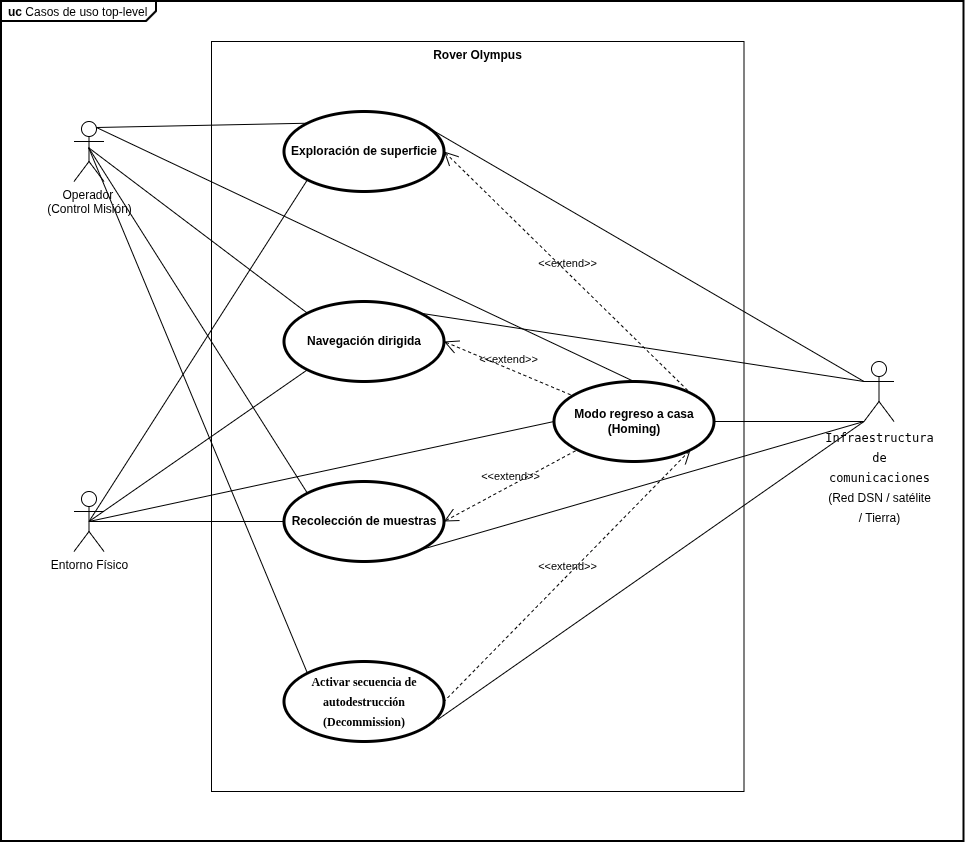

The diagram above was exported from draw.io. Its source (the exported page's mxGraphModel, read from the mxfile embedded in the PNG):
<mxGraphModel dx="2276" dy="799" grid="1" gridSize="10" guides="1" tooltips="1" connect="1" arrows="1" fold="1" page="1" pageScale="1" pageWidth="850" pageHeight="1100" math="0" shadow="0">
  <root>
    <mxCell id="0" />
    <mxCell id="1" parent="0" />
    <mxCell id="ax5wBweoeUINaKg5MgNJ-1" parent="1" style="html=1;shape=mxgraph.sysml.package;overflow=fill;labelX=155.8;strokeWidth=2;align=center;" value="&lt;p style=&quot;margin:0px;margin-top:4px;margin-left:7px;text-align:left;&quot;&gt;&lt;b&gt;uc&lt;/b&gt; Casos de uso top-level&lt;/p&gt;" vertex="1">
      <mxGeometry height="840" width="962.5" x="-440" y="120" as="geometry" />
    </mxCell>
    <mxCell id="LXAsfpdKzc_OCgDFUVbk-2" parent="1" style="shape=rect;html=1;verticalAlign=top;fontStyle=1;whiteSpace=wrap;align=center;" value="Rover Olympus" vertex="1">
      <mxGeometry height="750" width="532.5" x="-230" y="160" as="geometry" />
    </mxCell>
    <mxCell id="LXAsfpdKzc_OCgDFUVbk-6" parent="1" style="shape=ellipse;html=1;strokeWidth=3;fontStyle=1;whiteSpace=wrap;align=center;perimeter=ellipsePerimeter;" value="Modo regreso a casa (Homing)" vertex="1">
      <mxGeometry height="80" width="160" x="112.5" y="500" as="geometry" />
    </mxCell>
    <mxCell id="LXAsfpdKzc_OCgDFUVbk-9" parent="1" style="shape=umlActor;html=1;verticalLabelPosition=bottom;verticalAlign=top;align=center;" value="Entorno Físico" vertex="1">
      <mxGeometry height="60" width="30" x="-367.5" y="610" as="geometry" />
    </mxCell>
    <mxCell id="LXAsfpdKzc_OCgDFUVbk-10" parent="1" style="shape=ellipse;html=1;strokeWidth=3;fontStyle=1;whiteSpace=wrap;align=center;perimeter=ellipsePerimeter;" value="Recolección de muestras" vertex="1">
      <mxGeometry height="80" width="160" x="-157.5" y="600" as="geometry" />
    </mxCell>
    <mxCell id="LXAsfpdKzc_OCgDFUVbk-11" parent="1" style="shape=ellipse;html=1;strokeWidth=3;fontStyle=1;whiteSpace=wrap;align=center;perimeter=ellipsePerimeter;" value="Exploración de superficie" vertex="1">
      <mxGeometry height="80" width="160" x="-157.5" y="230" as="geometry" />
    </mxCell>
    <mxCell id="LXAsfpdKzc_OCgDFUVbk-12" parent="1" style="shape=ellipse;html=1;strokeWidth=3;fontStyle=1;whiteSpace=wrap;align=center;perimeter=ellipsePerimeter;" value="Navegación dirigida" vertex="1">
      <mxGeometry height="80" width="160" x="-157.5" y="420" as="geometry" />
    </mxCell>
    <mxCell id="LXAsfpdKzc_OCgDFUVbk-20" parent="1" style="shape=umlActor;html=1;verticalLabelPosition=bottom;verticalAlign=top;align=center;" value="&lt;div style=&quot;text-wrap-mode: wrap; line-height: 20px;&quot;&gt;&lt;font style=&quot;color: light-dark(rgb(0, 0, 0), rgb(255, 255, 255));&quot; face=&quot;Helvetica&quot;&gt;&lt;code style=&quot;&quot;&gt;Infraestructura de comunicaciones&lt;/code&gt; (Red DSN / satélite / Tierra)&lt;/font&gt;&lt;/div&gt;" vertex="1">
      <mxGeometry height="60" width="30" x="422.5" y="480" as="geometry" />
    </mxCell>
    <mxCell id="3gRX4ZUektJW7_lm5WoN-5" edge="1" parent="1" source="ax5wBweoeUINaKg5MgNJ-1" style="edgeStyle=none;curved=1;rounded=0;orthogonalLoop=1;jettySize=auto;html=1;exitX=0.5;exitY=1;exitDx=0;exitDy=0;exitPerimeter=0;fontSize=12;startSize=8;endSize=8;" target="ax5wBweoeUINaKg5MgNJ-1">
      <mxGeometry relative="1" as="geometry" />
    </mxCell>
    <mxCell id="LXAsfpdKzc_OCgDFUVbk-18" parent="1" style="shape=umlActor;html=1;verticalLabelPosition=bottom;verticalAlign=top;align=center;" value="Operador&amp;nbsp;&lt;div&gt;(Control Misión)&lt;/div&gt;" vertex="1">
      <mxGeometry height="60" width="30" x="-367.5" y="240" as="geometry" />
    </mxCell>
    <mxCell id="GXB6oMRftk015ZlE6OvL-16" parent="1" style="shape=ellipse;html=1;strokeWidth=3;fontStyle=1;whiteSpace=wrap;align=center;perimeter=ellipsePerimeter;" value="&lt;div style=&quot;font-family: &amp;quot;Segoe UI&amp;quot;; line-height: 20px;&quot;&gt;&lt;font style=&quot;color: light-dark(rgb(0, 0, 0), rgb(255, 255, 255));&quot;&gt;Activar secuencia de autodestrucción&lt;/font&gt;&lt;/div&gt;&lt;div style=&quot;font-family: &amp;quot;Segoe UI&amp;quot;; line-height: 20px;&quot;&gt;&lt;font style=&quot;color: light-dark(rgb(0, 0, 0), rgb(255, 255, 255));&quot;&gt;(Decommission)&lt;/font&gt;&lt;/div&gt;" vertex="1">
      <mxGeometry height="80" width="160" x="-157.5" y="780" as="geometry" />
    </mxCell>
    <mxCell id="GXB6oMRftk015ZlE6OvL-18" edge="1" parent="1" source="LXAsfpdKzc_OCgDFUVbk-11" style="edgeStyle=none;html=1;startArrow=open;endArrow=none;startSize=12;verticalAlign=bottom;dashed=1;labelBackgroundColor=none;rounded=0;entryX=1;entryY=0;entryDx=0;entryDy=0;exitX=1;exitY=0.5;exitDx=0;exitDy=0;" target="LXAsfpdKzc_OCgDFUVbk-6" value="&amp;lt;&amp;lt;extend&amp;gt;&amp;gt;">
      <mxGeometry relative="1" width="160" as="geometry">
        <mxPoint x="112.5" y="220" as="sourcePoint" />
        <mxPoint x="96.98979591836724" y="380" as="targetPoint" />
      </mxGeometry>
    </mxCell>
    <mxCell id="GXB6oMRftk015ZlE6OvL-19" edge="1" parent="1" source="LXAsfpdKzc_OCgDFUVbk-12" style="edgeStyle=none;html=1;startArrow=open;endArrow=none;startSize=12;verticalAlign=bottom;dashed=1;labelBackgroundColor=none;rounded=0;exitX=1;exitY=0.5;exitDx=0;exitDy=0;" target="LXAsfpdKzc_OCgDFUVbk-6" value="&amp;lt;&amp;lt;extend&amp;gt;&amp;gt;">
      <mxGeometry relative="1" width="160" as="geometry">
        <mxPoint x="122.5" y="550" as="sourcePoint" />
        <mxPoint x="-37.5" y="550" as="targetPoint" />
      </mxGeometry>
    </mxCell>
    <mxCell id="GXB6oMRftk015ZlE6OvL-20" edge="1" parent="1" source="LXAsfpdKzc_OCgDFUVbk-10" style="edgeStyle=none;html=1;startArrow=open;endArrow=none;startSize=12;verticalAlign=bottom;dashed=1;labelBackgroundColor=none;rounded=0;entryX=0;entryY=1;entryDx=0;entryDy=0;exitX=1;exitY=0.5;exitDx=0;exitDy=0;" target="LXAsfpdKzc_OCgDFUVbk-6" value="&amp;lt;&amp;lt;extend&amp;gt;&amp;gt;">
      <mxGeometry relative="1" width="160" as="geometry">
        <mxPoint x="212.5" y="680" as="sourcePoint" />
        <mxPoint x="52.5" y="680" as="targetPoint" />
      </mxGeometry>
    </mxCell>
    <mxCell id="GXB6oMRftk015ZlE6OvL-21" edge="1" parent="1" source="LXAsfpdKzc_OCgDFUVbk-6" style="edgeStyle=none;html=1;startArrow=open;endArrow=none;startSize=12;verticalAlign=bottom;dashed=1;labelBackgroundColor=none;rounded=0;entryX=1;entryY=0.5;entryDx=0;entryDy=0;exitX=1;exitY=1;exitDx=0;exitDy=0;" target="GXB6oMRftk015ZlE6OvL-16" value="&amp;lt;&amp;lt;extend&amp;gt;&amp;gt;">
      <mxGeometry relative="1" width="160" as="geometry">
        <mxPoint x="145.5" y="759.72" as="sourcePoint" />
        <mxPoint x="12.5" y="811.72" as="targetPoint" />
      </mxGeometry>
    </mxCell>
    <mxCell id="GXB6oMRftk015ZlE6OvL-22" edge="1" parent="1" source="LXAsfpdKzc_OCgDFUVbk-18" style="edgeStyle=none;html=1;endArrow=none;verticalAlign=bottom;rounded=0;entryX=0;entryY=0;entryDx=0;entryDy=0;exitX=0.75;exitY=0.1;exitDx=0;exitDy=0;exitPerimeter=0;" target="LXAsfpdKzc_OCgDFUVbk-11" value="">
      <mxGeometry relative="1" width="160" as="geometry">
        <mxPoint x="-327.5" y="270" as="sourcePoint" />
        <mxPoint x="-167.5" y="270" as="targetPoint" />
      </mxGeometry>
    </mxCell>
    <mxCell id="GXB6oMRftk015ZlE6OvL-23" edge="1" parent="1" source="LXAsfpdKzc_OCgDFUVbk-11" style="edgeStyle=none;html=1;endArrow=none;verticalAlign=bottom;rounded=0;exitX=1;exitY=0;exitDx=0;exitDy=0;entryX=0;entryY=0.3333333333333333;entryDx=0;entryDy=0;entryPerimeter=0;" target="LXAsfpdKzc_OCgDFUVbk-20" value="">
      <mxGeometry relative="1" width="160" as="geometry">
        <mxPoint x="322.5" y="400" as="sourcePoint" />
        <mxPoint x="482.5" y="400" as="targetPoint" />
      </mxGeometry>
    </mxCell>
    <mxCell id="GXB6oMRftk015ZlE6OvL-24" edge="1" parent="1" source="LXAsfpdKzc_OCgDFUVbk-9" style="edgeStyle=none;html=1;endArrow=none;verticalAlign=bottom;rounded=0;exitX=0.5;exitY=0.5;exitDx=0;exitDy=0;exitPerimeter=0;entryX=0;entryY=1;entryDx=0;entryDy=0;" target="LXAsfpdKzc_OCgDFUVbk-11" value="">
      <mxGeometry relative="1" width="160" as="geometry">
        <mxPoint x="-317.5" y="579.63" as="sourcePoint" />
        <mxPoint x="-157.5" y="579.63" as="targetPoint" />
      </mxGeometry>
    </mxCell>
    <mxCell id="GXB6oMRftk015ZlE6OvL-25" edge="1" parent="1" source="LXAsfpdKzc_OCgDFUVbk-18" style="edgeStyle=none;html=1;endArrow=none;verticalAlign=bottom;rounded=0;entryX=0;entryY=0;entryDx=0;entryDy=0;exitX=0.488;exitY=0.437;exitDx=0;exitDy=0;exitPerimeter=0;" target="LXAsfpdKzc_OCgDFUVbk-12" value="">
      <mxGeometry relative="1" width="160" as="geometry">
        <mxPoint x="-377.5" y="284" as="sourcePoint" />
        <mxPoint x="-177.5" y="300" as="targetPoint" />
      </mxGeometry>
    </mxCell>
    <mxCell id="GXB6oMRftk015ZlE6OvL-27" edge="1" parent="1" source="LXAsfpdKzc_OCgDFUVbk-18" style="edgeStyle=none;html=1;endArrow=none;verticalAlign=bottom;rounded=0;entryX=0;entryY=0;entryDx=0;entryDy=0;exitX=0.488;exitY=0.437;exitDx=0;exitDy=0;exitPerimeter=0;" target="LXAsfpdKzc_OCgDFUVbk-10" value="">
      <mxGeometry relative="1" width="160" as="geometry">
        <mxPoint x="-377.5" y="284" as="sourcePoint" />
        <mxPoint x="-177.5" y="300" as="targetPoint" />
      </mxGeometry>
    </mxCell>
    <mxCell id="GXB6oMRftk015ZlE6OvL-28" edge="1" parent="1" source="LXAsfpdKzc_OCgDFUVbk-18" style="edgeStyle=none;html=1;endArrow=none;verticalAlign=bottom;rounded=0;entryX=0;entryY=0;entryDx=0;entryDy=0;exitX=0.488;exitY=0.437;exitDx=0;exitDy=0;exitPerimeter=0;" target="GXB6oMRftk015ZlE6OvL-16" value="">
      <mxGeometry relative="1" width="160" as="geometry">
        <mxPoint x="-377.5" y="284" as="sourcePoint" />
        <mxPoint x="-177.5" y="300" as="targetPoint" />
      </mxGeometry>
    </mxCell>
    <mxCell id="GXB6oMRftk015ZlE6OvL-29" edge="1" parent="1" source="LXAsfpdKzc_OCgDFUVbk-9" style="edgeStyle=none;html=1;endArrow=none;verticalAlign=bottom;rounded=0;exitX=0.5;exitY=0.5;exitDx=0;exitDy=0;exitPerimeter=0;entryX=0;entryY=1;entryDx=0;entryDy=0;" target="LXAsfpdKzc_OCgDFUVbk-12" value="">
      <mxGeometry relative="1" width="160" as="geometry">
        <mxPoint x="-317.5" y="579.63" as="sourcePoint" />
        <mxPoint x="-157.5" y="579.63" as="targetPoint" />
      </mxGeometry>
    </mxCell>
    <mxCell id="GXB6oMRftk015ZlE6OvL-30" edge="1" parent="1" source="LXAsfpdKzc_OCgDFUVbk-9" style="edgeStyle=none;html=1;endArrow=none;verticalAlign=bottom;rounded=0;exitX=0.5;exitY=0.5;exitDx=0;exitDy=0;exitPerimeter=0;entryX=0;entryY=0.5;entryDx=0;entryDy=0;" target="LXAsfpdKzc_OCgDFUVbk-10" value="">
      <mxGeometry relative="1" width="160" as="geometry">
        <mxPoint x="-317.5" y="579.63" as="sourcePoint" />
        <mxPoint x="-157.5" y="579.63" as="targetPoint" />
      </mxGeometry>
    </mxCell>
    <mxCell id="GXB6oMRftk015ZlE6OvL-32" edge="1" parent="1" source="LXAsfpdKzc_OCgDFUVbk-9" style="edgeStyle=none;html=1;endArrow=none;verticalAlign=bottom;rounded=0;exitX=0.5;exitY=0.5;exitDx=0;exitDy=0;exitPerimeter=0;entryX=0;entryY=0.5;entryDx=0;entryDy=0;" target="LXAsfpdKzc_OCgDFUVbk-6" value="">
      <mxGeometry relative="1" width="160" as="geometry">
        <mxPoint x="-317.5" y="579.63" as="sourcePoint" />
        <mxPoint x="-157.5" y="579.63" as="targetPoint" />
      </mxGeometry>
    </mxCell>
    <mxCell id="GXB6oMRftk015ZlE6OvL-33" edge="1" parent="1" source="LXAsfpdKzc_OCgDFUVbk-18" style="edgeStyle=none;html=1;endArrow=none;verticalAlign=bottom;rounded=0;entryX=0.5;entryY=0;entryDx=0;entryDy=0;exitX=0.75;exitY=0.1;exitDx=0;exitDy=0;exitPerimeter=0;" target="LXAsfpdKzc_OCgDFUVbk-6" value="">
      <mxGeometry relative="1" width="160" as="geometry">
        <mxPoint x="-327.5" y="270" as="sourcePoint" />
        <mxPoint x="-167.5" y="270" as="targetPoint" />
      </mxGeometry>
    </mxCell>
    <mxCell id="GXB6oMRftk015ZlE6OvL-35" edge="1" parent="1" source="LXAsfpdKzc_OCgDFUVbk-12" style="edgeStyle=none;html=1;endArrow=none;verticalAlign=bottom;rounded=0;exitX=1;exitY=0;exitDx=0;exitDy=0;entryX=0;entryY=0.3333333333333333;entryDx=0;entryDy=0;entryPerimeter=0;" target="LXAsfpdKzc_OCgDFUVbk-20" value="">
      <mxGeometry relative="1" width="160" as="geometry">
        <mxPoint x="322.5" y="400" as="sourcePoint" />
        <mxPoint x="482.5" y="400" as="targetPoint" />
      </mxGeometry>
    </mxCell>
    <mxCell id="GXB6oMRftk015ZlE6OvL-36" edge="1" parent="1" source="LXAsfpdKzc_OCgDFUVbk-10" style="edgeStyle=none;html=1;endArrow=none;verticalAlign=bottom;rounded=0;exitX=1;exitY=1;exitDx=0;exitDy=0;entryX=0;entryY=1;entryDx=0;entryDy=0;entryPerimeter=0;" target="LXAsfpdKzc_OCgDFUVbk-20" value="">
      <mxGeometry relative="1" width="160" as="geometry">
        <mxPoint x="322.5" y="400" as="sourcePoint" />
        <mxPoint x="482.5" y="400" as="targetPoint" />
      </mxGeometry>
    </mxCell>
    <mxCell id="GXB6oMRftk015ZlE6OvL-37" edge="1" parent="1" source="GXB6oMRftk015ZlE6OvL-16" style="edgeStyle=none;html=1;endArrow=none;verticalAlign=bottom;rounded=0;exitX=0.962;exitY=0.724;exitDx=0;exitDy=0;entryX=0;entryY=1;entryDx=0;entryDy=0;entryPerimeter=0;exitPerimeter=0;" target="LXAsfpdKzc_OCgDFUVbk-20" value="">
      <mxGeometry relative="1" width="160" as="geometry">
        <mxPoint x="322.5" y="400" as="sourcePoint" />
        <mxPoint x="482.5" y="400" as="targetPoint" />
      </mxGeometry>
    </mxCell>
    <mxCell id="GXB6oMRftk015ZlE6OvL-38" edge="1" parent="1" source="LXAsfpdKzc_OCgDFUVbk-6" style="edgeStyle=none;html=1;endArrow=none;verticalAlign=bottom;rounded=0;exitX=1;exitY=0.5;exitDx=0;exitDy=0;entryX=0;entryY=1;entryDx=0;entryDy=0;entryPerimeter=0;" target="LXAsfpdKzc_OCgDFUVbk-20" value="">
      <mxGeometry relative="1" width="160" as="geometry">
        <mxPoint x="322.5" y="400" as="sourcePoint" />
        <mxPoint x="482.5" y="400" as="targetPoint" />
      </mxGeometry>
    </mxCell>
  </root>
</mxGraphModel>